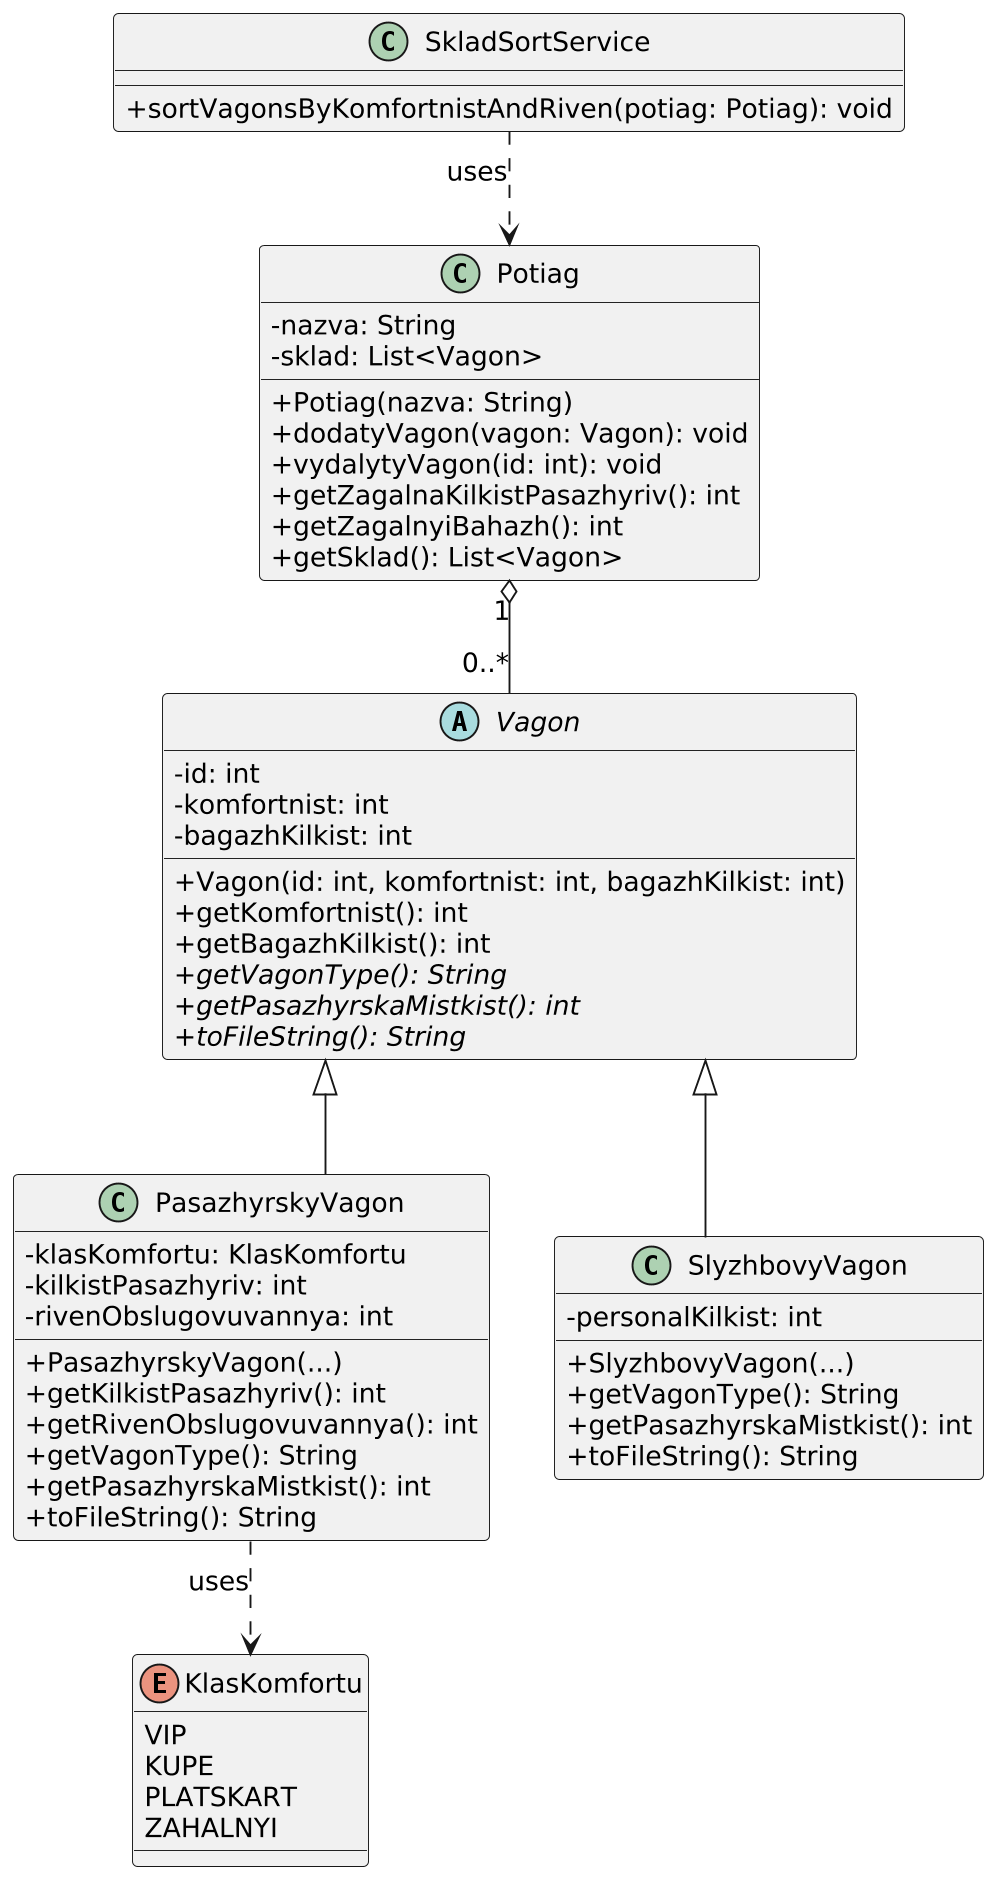

The diagram above was rendered by PlantUML. Its source (embedded in the PNG):
@startuml
' Налаштування для великого розміру та чіткості
skinparam classAttributeIconSize 0
skinparam backgroundColor white
skinparam defaultFontSize 14
skinparam classFontSize 16
skinparam classAttributeFontSize 14
skinparam shadowing false
skinparam linetype ortho
scale 1.9

' KlasKomfortu - Enumeration
enum KlasKomfortu {
  VIP
  KUPE
  PLATSKART
  ZAHALNYI
}

' Vagon - Abstract Class
abstract class Vagon {
  - id: int
  - komfortnist: int
  - bagazhKilkist: int
  __
  + Vagon(id: int, komfortnist: int, bagazhKilkist: int)
  + getKomfortnist(): int
  + getBagazhKilkist(): int
  + {abstract} getVagonType(): String
  + {abstract} getPasazhyrskaMistkist(): int
  + {abstract} toFileString(): String
}

' PasazhyrskyVagon
class PasazhyrskyVagon {
  - klasKomfortu: KlasKomfortu
  - kilkistPasazhyriv: int
  - rivenObslugovuvannya: int
  __
  + PasazhyrskyVagon(...)
  + getKilkistPasazhyriv(): int
  + getRivenObslugovuvannya(): int
  + getVagonType(): String
  + getPasazhyrskaMistkist(): int
  + toFileString(): String
}

' SlyzhbovyVagon
class SlyzhbovyVagon {
  - personalKilkist: int
  __
  + SlyzhbovyVagon(...)
  + getVagonType(): String
  + getPasazhyrskaMistkist(): int
  + toFileString(): String
}

' Potiag
class Potiag {
  - nazva: String
  - sklad: List<Vagon>
  __
  + Potiag(nazva: String)
  + dodatyVagon(vagon: Vagon): void
  + vydalytyVagon(id: int): void
  + getZagalnaKilkistPasazhyriv(): int
  + getZagalnyiBahazh(): int
  + getSklad(): List<Vagon>
}

' SkladSortService
class SkladSortService {
  + sortVagonsByKomfortnistAndRiven(potiag: Potiag): void
}

' Relationships

' Inheritance (Успадкування)
Vagon <|-- PasazhyrskyVagon
Vagon <|-- SlyzhbovyVagon

' Aggregation (Агрегація)
Potiag "1" o-- "0..*" Vagon

' Dependency (Залежність)
PasazhyrskyVagon ..> KlasKomfortu : uses
SkladSortService ..> Potiag : uses
@enduml